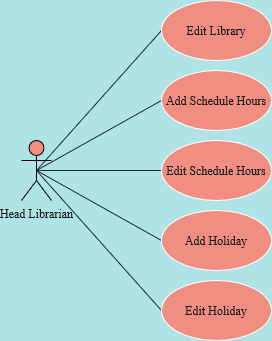

The diagram above was exported from draw.io. Its source (the exported page's mxGraphModel, read from the mxfile embedded in the PNG):
<mxGraphModel dx="950" dy="428" grid="0" gridSize="10" guides="1" tooltips="1" connect="1" arrows="1" fold="1" page="1" pageScale="1" pageWidth="400" pageHeight="400" background="#B0E3E6" math="0" shadow="0">
  <root>
    <mxCell id="0" />
    <mxCell id="1" parent="0" />
    <mxCell id="YfuI-q2TZiy2Y61r_OyD-8" style="rounded=0;orthogonalLoop=1;jettySize=auto;html=1;exitX=0.5;exitY=0.5;exitDx=0;exitDy=0;exitPerimeter=0;entryX=0;entryY=0.5;entryDx=0;entryDy=0;fontFamily=Times New Roman;endArrow=none;endFill=0;labelBackgroundColor=#B0E3E6;strokeColor=#182E3E;fontColor=#1A1A1A;" parent="1" source="YfuI-q2TZiy2Y61r_OyD-1" target="YfuI-q2TZiy2Y61r_OyD-2" edge="1">
      <mxGeometry relative="1" as="geometry" />
    </mxCell>
    <mxCell id="YfuI-q2TZiy2Y61r_OyD-9" style="edgeStyle=none;rounded=0;orthogonalLoop=1;jettySize=auto;html=1;exitX=0.5;exitY=0.5;exitDx=0;exitDy=0;exitPerimeter=0;entryX=0;entryY=0.5;entryDx=0;entryDy=0;fontFamily=Times New Roman;endArrow=none;endFill=0;labelBackgroundColor=#B0E3E6;strokeColor=#182E3E;fontColor=#1A1A1A;" parent="1" source="YfuI-q2TZiy2Y61r_OyD-1" target="YfuI-q2TZiy2Y61r_OyD-4" edge="1">
      <mxGeometry relative="1" as="geometry" />
    </mxCell>
    <mxCell id="YfuI-q2TZiy2Y61r_OyD-10" style="edgeStyle=none;rounded=0;orthogonalLoop=1;jettySize=auto;html=1;exitX=0.5;exitY=0.5;exitDx=0;exitDy=0;exitPerimeter=0;entryX=0;entryY=0.5;entryDx=0;entryDy=0;fontFamily=Times New Roman;endArrow=none;endFill=0;labelBackgroundColor=#B0E3E6;strokeColor=#182E3E;fontColor=#1A1A1A;" parent="1" source="YfuI-q2TZiy2Y61r_OyD-1" target="YfuI-q2TZiy2Y61r_OyD-6" edge="1">
      <mxGeometry relative="1" as="geometry" />
    </mxCell>
    <mxCell id="YfuI-q2TZiy2Y61r_OyD-11" style="edgeStyle=none;rounded=0;orthogonalLoop=1;jettySize=auto;html=1;exitX=0.5;exitY=0.5;exitDx=0;exitDy=0;exitPerimeter=0;entryX=0;entryY=0.5;entryDx=0;entryDy=0;fontFamily=Times New Roman;endArrow=none;endFill=0;labelBackgroundColor=#B0E3E6;strokeColor=#182E3E;fontColor=#1A1A1A;" parent="1" source="YfuI-q2TZiy2Y61r_OyD-1" target="YfuI-q2TZiy2Y61r_OyD-3" edge="1">
      <mxGeometry relative="1" as="geometry" />
    </mxCell>
    <mxCell id="YfuI-q2TZiy2Y61r_OyD-12" style="edgeStyle=none;rounded=0;orthogonalLoop=1;jettySize=auto;html=1;exitX=0.5;exitY=0.5;exitDx=0;exitDy=0;exitPerimeter=0;entryX=0;entryY=0.5;entryDx=0;entryDy=0;fontFamily=Times New Roman;endArrow=none;endFill=0;labelBackgroundColor=#B0E3E6;strokeColor=#182E3E;fontColor=#1A1A1A;" parent="1" source="YfuI-q2TZiy2Y61r_OyD-1" target="YfuI-q2TZiy2Y61r_OyD-5" edge="1">
      <mxGeometry relative="1" as="geometry" />
    </mxCell>
    <mxCell id="YfuI-q2TZiy2Y61r_OyD-1" value="&lt;font face=&quot;Times New Roman&quot;&gt;Head Librarian&lt;br&gt;&lt;/font&gt;" style="shape=umlActor;verticalLabelPosition=bottom;verticalAlign=top;html=1;outlineConnect=0;fillColor=#F08E81;strokeColor=#000000;fontColor=#1A1A1A;" parent="1" vertex="1">
      <mxGeometry x="40" y="160" width="30" height="60" as="geometry" />
    </mxCell>
    <mxCell id="YfuI-q2TZiy2Y61r_OyD-2" value="&lt;font face=&quot;Times New Roman&quot;&gt;Edit Library&lt;/font&gt;" style="ellipse;whiteSpace=wrap;html=1;fillColor=#F08E81;strokeColor=#FFFFFF;fontColor=#1A1A1A;" parent="1" vertex="1">
      <mxGeometry x="180" y="20" width="110" height="60" as="geometry" />
    </mxCell>
    <mxCell id="YfuI-q2TZiy2Y61r_OyD-3" value="&lt;font face=&quot;Times New Roman&quot;&gt;Add Holiday&lt;/font&gt;" style="ellipse;whiteSpace=wrap;html=1;fillColor=#F08E81;strokeColor=#FFFFFF;fontColor=#1A1A1A;" parent="1" vertex="1">
      <mxGeometry x="180" y="230" width="110" height="60" as="geometry" />
    </mxCell>
    <mxCell id="YfuI-q2TZiy2Y61r_OyD-4" value="&lt;font face=&quot;Times New Roman&quot;&gt;Add Schedule Hours&lt;/font&gt;" style="ellipse;whiteSpace=wrap;html=1;fillColor=#F08E81;strokeColor=#FFFFFF;fontColor=#1A1A1A;" parent="1" vertex="1">
      <mxGeometry x="180" y="90" width="110" height="60" as="geometry" />
    </mxCell>
    <mxCell id="YfuI-q2TZiy2Y61r_OyD-5" value="&lt;font face=&quot;Times New Roman&quot;&gt;Edit Holiday&lt;br&gt;&lt;/font&gt;" style="ellipse;whiteSpace=wrap;html=1;fillColor=#F08E81;strokeColor=#FFFFFF;fontColor=#1A1A1A;" parent="1" vertex="1">
      <mxGeometry x="180" y="300" width="110" height="60" as="geometry" />
    </mxCell>
    <mxCell id="YfuI-q2TZiy2Y61r_OyD-6" value="&lt;font face=&quot;Times New Roman&quot;&gt;Edit Schedule Hours&lt;/font&gt;" style="ellipse;whiteSpace=wrap;html=1;fillColor=#F08E81;strokeColor=#FFFFFF;fontColor=#1A1A1A;" parent="1" vertex="1">
      <mxGeometry x="180" y="160" width="110" height="60" as="geometry" />
    </mxCell>
  </root>
</mxGraphModel>